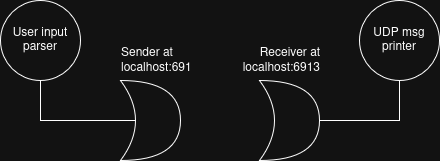

The diagram above was exported from draw.io. Its source (the exported page's mxGraphModel, read from the mxfile embedded in the PNG):
<mxGraphModel dx="1373" dy="760" grid="1" gridSize="10" guides="1" tooltips="1" connect="1" arrows="1" fold="1" page="1" pageScale="1" pageWidth="850" pageHeight="1100" math="0" shadow="0">
  <root>
    <mxCell id="0" />
    <mxCell id="1" parent="0" />
    <mxCell id="odSmMuvYMu1BZVprL4wr-1" parent="1" style="ellipse;whiteSpace=wrap;html=1;aspect=fixed;" value="User input parser" vertex="1">
      <mxGeometry height="80" width="80" x="120" y="160" as="geometry" />
    </mxCell>
    <mxCell id="odSmMuvYMu1BZVprL4wr-2" parent="1" style="shape=xor;whiteSpace=wrap;html=1;" value="" vertex="1">
      <mxGeometry height="80" width="60" x="240" y="240" as="geometry" />
    </mxCell>
    <mxCell id="odSmMuvYMu1BZVprL4wr-3" parent="1" style="shape=xor;whiteSpace=wrap;html=1;" value="" vertex="1">
      <mxGeometry height="80" width="60" x="379" y="240" as="geometry" />
    </mxCell>
    <mxCell id="odSmMuvYMu1BZVprL4wr-4" edge="1" parent="1" source="odSmMuvYMu1BZVprL4wr-3" style="endArrow=none;html=1;rounded=0;entryX=0.5;entryY=1;entryDx=0;entryDy=0;exitX=1;exitY=0.5;exitDx=0;exitDy=0;exitPerimeter=0;" target="odSmMuvYMu1BZVprL4wr-5" value="">
      <mxGeometry height="50" relative="1" width="50" as="geometry">
        <Array as="points">
          <mxPoint x="519" y="280" />
        </Array>
        <mxPoint x="359" y="420" as="sourcePoint" />
        <mxPoint x="409" y="370" as="targetPoint" />
      </mxGeometry>
    </mxCell>
    <mxCell id="odSmMuvYMu1BZVprL4wr-5" parent="1" style="ellipse;whiteSpace=wrap;html=1;aspect=fixed;" value="UDP msg printer" vertex="1">
      <mxGeometry height="80" width="80" x="479" y="160" as="geometry" />
    </mxCell>
    <mxCell id="odSmMuvYMu1BZVprL4wr-6" edge="1" parent="1" source="odSmMuvYMu1BZVprL4wr-2" style="endArrow=none;html=1;rounded=0;entryX=0.5;entryY=1;entryDx=0;entryDy=0;exitX=0.25;exitY=0.5;exitDx=0;exitDy=0;exitPerimeter=0;" target="odSmMuvYMu1BZVprL4wr-1" value="">
      <mxGeometry height="50" relative="1" width="50" as="geometry">
        <Array as="points">
          <mxPoint x="160" y="280" />
        </Array>
        <mxPoint x="510" y="320" as="sourcePoint" />
        <mxPoint x="590" y="280" as="targetPoint" />
      </mxGeometry>
    </mxCell>
    <mxCell id="odSmMuvYMu1BZVprL4wr-7" parent="1" style="text;strokeColor=none;fillColor=none;align=left;verticalAlign=middle;spacingLeft=4;spacingRight=4;overflow=hidden;points=[[0,0.5],[1,0.5]];portConstraint=eastwest;rotatable=0;whiteSpace=wrap;html=1;" value="Sender at localhost:6913" vertex="1">
      <mxGeometry height="30" width="80" x="235" y="204" as="geometry" />
    </mxCell>
    <mxCell id="odSmMuvYMu1BZVprL4wr-8" parent="1" style="text;strokeColor=none;fillColor=none;align=right;verticalAlign=middle;spacingLeft=4;spacingRight=4;overflow=hidden;points=[[0,0.5],[1,0.5]];portConstraint=eastwest;rotatable=0;whiteSpace=wrap;html=1;" value="&lt;div align=&quot;right&quot;&gt;Receiver at localhost:6913&lt;/div&gt;" vertex="1">
      <mxGeometry height="30" width="91" x="355" y="204" as="geometry" />
    </mxCell>
  </root>
</mxGraphModel>